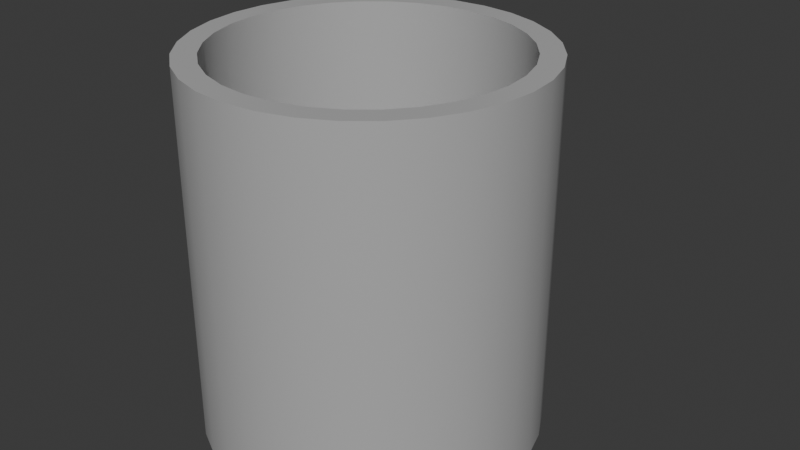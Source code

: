 # Source: mug.blend  (saved by Blender 4.4.30; exported with 4.5.12 LTS)
import bpy
from mathutils import Matrix  # noqa: F401  (used for matrix-valued properties, if any)

bpy.ops.wm.read_factory_settings(use_empty=True)
scene = bpy.context.scene
scene.name = 'Scene'

# ---- collections
col_collection = bpy.data.collections.new('Collection'); scene.collection.children.link(col_collection)

# ---- materials (node trees are filled in below, after node groups)
mat_material_001 = bpy.data.materials.new('Material.001')

# ---- node groups
ng_smooth_by_angle = bpy.data.node_groups.new('Smooth by Angle', 'GeometryNodeTree')
_s = ng_smooth_by_angle.interface.new_socket(name='Mesh', in_out='OUTPUT', socket_type='NodeSocketGeometry')
_s = ng_smooth_by_angle.interface.new_socket(name='Mesh', in_out='INPUT', socket_type='NodeSocketGeometry')
_s = ng_smooth_by_angle.interface.new_socket(name='Angle', in_out='INPUT', socket_type='NodeSocketFloat')
_s.subtype = 'ANGLE'
_s.default_value = 0.5236
_s.min_value = 0.0
_s.max_value = 3.142
_s.description = 'Maximum face angle for smooth edges'
_s = ng_smooth_by_angle.interface.new_socket(name='Ignore Sharpness', in_out='INPUT', socket_type='NodeSocketBool')
_s.force_non_field = True
ng_smooth_by_angle.description = 'Set the sharpness of mesh edges based on the angle between the neighboring faces'
ng_smooth_by_angle.is_modifier = True
_N = ng_smooth_by_angle.nodes; _L = ng_smooth_by_angle.links
n0 = _N.new('GeometryNodeSetShadeSmooth'); n0.name = 'Set Shade Smooth'; n0.location = (120, -80)
n0.domain = 'EDGE'
n1 = _N.new('GeometryNodeSetShadeSmooth'); n1.name = 'Set Shade Smooth.001'; n1.location = (300, -80)
n2 = _N.new('NodeGroupOutput'); n2.name = 'Group Output'; n2.location = (480, -80)
n3 = _N.new('GeometryNodeInputMeshEdgeAngle'); n3.name = 'Edge Angle'; n3.location = (-440, -240)
n4 = _N.new('NodeGroupInput'); n4.name = 'Group Input'; n4.location = (-80, -80)
n5 = _N.new('GeometryNodeInputEdgeSmooth'); n5.name = 'Is Edge Smooth'; n5.location = (-260, -120)
n6 = _N.new('GeometryNodeInputShadeSmooth'); n6.name = 'Is Shade Smooth'; n6.location = (-440, -397)
n7 = _N.new('FunctionNodeCompare'); n7.name = 'Compare'; n7.location = (-260, -260)
n7.operation = 'LESS_EQUAL'
n7.inputs[6].default_value = (0.0, 0.0, 0.0, 0.0)
n7.inputs[7].default_value = (0.0, 0.0, 0.0, 0.0)
n8 = _N.new('FunctionNodeBooleanMath'); n8.name = 'Boolean Math.001'; n8.location = (-80, -260)
n9 = _N.new('NodeGroupInput'); n9.name = 'Group Input.001'; n9.location = (-440, -329)
n10 = _N.new('NodeGroupInput'); n10.name = 'Group Input.002'; n10.location = (-259, -189)
n11 = _N.new('FunctionNodeBooleanMath'); n11.name = 'Boolean Math'; n11.location = (-80, -149)
n11.operation = 'OR'
n12 = _N.new('FunctionNodeBooleanMath'); n12.name = 'Boolean Math.002'; n12.location = (-260, -380)
n12.operation = 'OR'
n13 = _N.new('NodeGroupInput'); n13.name = 'Group Input.003'; n13.location = (-440, -460)
_L.new(n3.outputs[0], n7.inputs[0])
_L.new(n1.outputs[0], n2.inputs[0])
_L.new(n9.outputs[1], n7.inputs[1])
_L.new(n7.outputs[0], n8.inputs[0])
_L.new(n4.outputs[0], n0.inputs[0])
_L.new(n0.outputs[0], n1.inputs[0])
_L.new(n8.outputs[0], n0.inputs[2])
_L.new(n10.outputs[2], n11.inputs[1])
_L.new(n5.outputs[0], n11.inputs[0])
_L.new(n11.outputs[0], n0.inputs[1])
_L.new(n13.outputs[2], n12.inputs[1])
_L.new(n6.outputs[0], n12.inputs[0])
_L.new(n12.outputs[0], n8.inputs[1])
n2.is_active_output = True

# ---- material node trees
mat_material_001.use_nodes = True; mat_material_001.node_tree.nodes.clear()
_N = mat_material_001.node_tree.nodes; _L = mat_material_001.node_tree.links
n0 = _N.new('ShaderNodeBsdfPrincipled'); n0.name = 'Principled BSDF'; n0.location = (10, 300)
n0.inputs[0].default_value = (0.4564, 0.4564, 0.4564, 1.0)
n1 = _N.new('ShaderNodeOutputMaterial'); n1.name = 'Material Output'; n1.location = (300, 300)
_L.new(n0.outputs[0], n1.inputs[0])
n1.is_active_output = True

# ---- world
world_world = bpy.data.worlds.new('World'); scene.world = world_world
world_world.use_nodes = True; world_world.node_tree.nodes.clear()
_N = world_world.node_tree.nodes; _L = world_world.node_tree.links
n0 = _N.new('ShaderNodeOutputWorld'); n0.name = 'World Output'; n0.location = (300, 300)
n1 = _N.new('ShaderNodeBackground'); n1.name = 'Background'; n1.location = (10, 300)
n1.inputs[0].default_value = (0.05088, 0.05088, 0.05088, 1.0)
_L.new(n1.outputs[0], n0.inputs[0])
n0.is_active_output = True
world_world.color = (0.05088, 0.05088, 0.05088)
world_world.sun_shadow_jitter_overblur = 0.0

# ---- meshes
me_cylinder = bpy.data.meshes.new('Cylinder')
me_cylinder.from_pydata([(-2.083e-09, 0.1807, -0.2), (-1.899e-09, 0.1562, 0.2), (0.03526, 0.1773, -0.2), (0.03046, 0.1532, 0.2), (0.06916, 0.167, -0.2), (0.05976, 0.1443, 0.2), (0.1004, 0.1503, -0.2), (0.08675, 0.1298, 0.2), (0.1278, 0.1278, -0.2), (0.1104, 0.1104, 0.2), (0.1503, 0.1004, -0.2), (0.1298, 0.08675, 0.2), (0.167, 0.06916, -0.2), (0.1443, 0.05976, 0.2), (0.1773, 0.03526, -0.2), (0.1532, 0.03046, 0.2), (0.1807, -1.481e-09, -0.2), (0.1562, -1.665e-09, 0.2), (0.1773, -0.03526, -0.2), (0.1532, -0.03046, 0.2), (0.167, -0.06916, -0.2), (0.1443, -0.05976, 0.2), (0.1503, -0.1004, -0.2), (0.1298, -0.08675, 0.2), (0.1278, -0.1278, -0.2), (0.1104, -0.1104, 0.2), (0.1004, -0.1503, -0.2), (0.08675, -0.1298, 0.2), (0.06916, -0.167, -0.2), (0.05976, -0.1443, 0.2), (0.03526, -0.1773, -0.2), (0.03046, -0.1532, 0.2), (-2.083e-09, -0.1807, -0.2), (-1.899e-09, -0.1562, 0.2), (-0.03526, -0.1773, -0.2), (-0.03046, -0.1532, 0.2), (-0.06916, -0.167, -0.2), (-0.05976, -0.1443, 0.2), (-0.1004, -0.1503, -0.2), (-0.08675, -0.1298, 0.2), (-0.1278, -0.1278, -0.2), (-0.1104, -0.1104, 0.2), (-0.1503, -0.1004, -0.2), (-0.1298, -0.08675, 0.2), (-0.167, -0.06916, -0.2), (-0.1443, -0.05976, 0.2), (-0.1773, -0.03526, -0.2), (-0.1532, -0.03046, 0.2), (-0.1807, -1.481e-09, -0.2), (-0.1562, -1.665e-09, 0.2), (-0.1773, 0.03526, -0.2), (-0.1532, 0.03046, 0.2), (-0.167, 0.06916, -0.2), (-0.1443, 0.05976, 0.2), (-0.1503, 0.1004, -0.2), (-0.1298, 0.08675, 0.2), (-0.1278, 0.1278, -0.2), (-0.1104, 0.1104, 0.2), (-0.1004, 0.1503, -0.2), (-0.08675, 0.1298, 0.2), (-0.06916, 0.167, -0.2), (-0.05976, 0.1443, 0.2), (-0.03526, 0.1773, -0.2), (-0.03046, 0.1532, 0.2), (0.03526, 0.1773, 0.2), (-2.083e-09, 0.1807, 0.2), (0.06916, 0.167, 0.2), (0.1004, 0.1503, 0.2), (0.1278, 0.1278, 0.2), (0.1503, 0.1004, 0.2), (0.167, 0.06916, 0.2), (0.1773, 0.03526, 0.2), (0.1807, -1.481e-09, 0.2), (0.1773, -0.03526, 0.2), (0.167, -0.06916, 0.2), (0.1503, -0.1004, 0.2), (0.1278, -0.1278, 0.2), (0.1004, -0.1503, 0.2), (0.06916, -0.167, 0.2), (0.03526, -0.1773, 0.2), (-2.083e-09, -0.1807, 0.2), (-0.03526, -0.1773, 0.2), (-0.06916, -0.167, 0.2), (-0.1004, -0.1503, 0.2), (-0.1278, -0.1278, 0.2), (-0.1503, -0.1004, 0.2), (-0.167, -0.06916, 0.2), (-0.1773, -0.03526, 0.2), (-0.1807, -1.481e-09, 0.2), (-0.1773, 0.03526, 0.2), (-0.167, 0.06916, 0.2), (-0.1503, 0.1004, 0.2), (-0.1278, 0.1278, 0.2), (-0.1004, 0.1503, 0.2), (-0.06916, 0.167, 0.2), (-0.03526, 0.1773, 0.2), (0.03046, 0.1532, -0.1583), (2.66e-08, 0.1562, -0.1583), (0.05976, 0.1443, -0.1583), (0.08675, 0.1298, -0.1583), (0.1104, 0.1104, -0.1583), (0.1298, 0.08675, -0.1583), (0.1443, 0.05976, -0.1583), (0.1532, 0.03046, -0.1583), (0.1562, -1.665e-09, -0.1583), (0.1532, -0.03046, -0.1583), (0.1443, -0.05976, -0.1583), (0.1298, -0.08675, -0.1583), (0.1104, -0.1104, -0.1583), (0.08675, -0.1298, -0.1583), (0.05976, -0.1443, -0.1583), (0.03046, -0.1532, -0.1583), (2.66e-08, -0.1562, -0.1583), (-0.03046, -0.1532, -0.1583), (-0.05976, -0.1443, -0.1583), (-0.08675, -0.1298, -0.1583), (-0.1104, -0.1104, -0.1583), (-0.1298, -0.08675, -0.1583), (-0.1443, -0.05976, -0.1583), (-0.1532, -0.03046, -0.1583), (-0.1562, -1.665e-09, -0.1583), (-0.1532, 0.03046, -0.1583), (-0.1443, 0.05976, -0.1583), (-0.1298, 0.08675, -0.1583), (-0.1104, 0.1104, -0.1583), (-0.08675, 0.1298, -0.1583), (-0.05976, 0.1443, -0.1583), (-0.03046, 0.1532, -0.1583), (-0.1004, 0.1503, 0.1176), (-0.06916, 0.167, 0.117), (-0.06916, 0.167, 0.07548), (-0.1004, 0.1503, 0.07547), (-0.1148, 0.1771, 0.1136), (-0.08343, 0.1937, 0.113), (-0.07837, 0.1842, 0.07291), (-0.1096, 0.1675, 0.0729), (-0.1281, 0.2021, 0.1018), (-0.09673, 0.2186, 0.1013), (-0.08695, 0.2003, 0.06537), (-0.1182, 0.1836, 0.06536), (-0.1396, 0.2236, 0.08314), (-0.1082, 0.2399, 0.0827), (-0.09432, 0.214, 0.05337), (-0.1256, 0.1973, 0.05337), (-0.1484, 0.2401, 0.05879), (-0.1169, 0.2563, 0.05848), (-0.09998, 0.2246, 0.03774), (-0.1312, 0.2079, 0.03774), (-0.1539, 0.2504, 0.03043), (-0.1224, 0.2666, 0.03027), (-0.1035, 0.2313, 0.01954), (-0.1348, 0.2146, 0.01953), (-0.1558, 0.254, 1.49e-08), (-0.1243, 0.2701, 2.235e-08), (-0.1047, 0.2335, 2.98e-08), (-0.136, 0.2168, -3.725e-09), (-0.1539, 0.2504, -0.03043), (-0.1224, 0.2666, -0.03027), (-0.1035, 0.2313, -0.01954), (-0.1348, 0.2146, -0.01953), (-0.1484, 0.2401, -0.05879), (-0.1169, 0.2563, -0.05848), (-0.09998, 0.2246, -0.03774), (-0.1312, 0.2079, -0.03774), (-0.1396, 0.2236, -0.08314), (-0.1082, 0.2399, -0.0827), (-0.09432, 0.214, -0.05337), (-0.1256, 0.1973, -0.05337), (-0.1281, 0.2021, -0.1018), (-0.09673, 0.2186, -0.1013), (-0.08695, 0.2003, -0.06537), (-0.1182, 0.1836, -0.06536), (-0.1148, 0.1771, -0.1136), (-0.08343, 0.1937, -0.113), (-0.07837, 0.1842, -0.07291), (-0.1096, 0.1675, -0.0729), (-0.1004, 0.1503, -0.1176), (-0.06916, 0.167, -0.117), (-0.06916, 0.167, -0.07548), (-0.1004, 0.1503, -0.07547)], [], [(0, 65, 64, 2), (2, 64, 66, 4), (4, 66, 67, 6), (6, 67, 68, 8), (8, 68, 69, 10), (10, 69, 70, 12), (12, 70, 71, 14), (14, 71, 72, 16), (16, 72, 73, 18), (18, 73, 74, 20), (20, 74, 75, 22), (22, 75, 76, 24), (24, 76, 77, 26), (26, 77, 78, 28), (28, 78, 79, 30), (30, 79, 80, 32), (32, 80, 81, 34), (34, 81, 82, 36), (36, 82, 83, 38), (38, 83, 84, 40), (40, 84, 85, 42), (42, 85, 86, 44), (44, 86, 87, 46), (46, 87, 88, 48), (48, 88, 89, 50), (50, 89, 90, 52), (52, 90, 91, 54), (54, 91, 92, 56), (56, 92, 93, 128, 131, 58), (58, 131, 130, 60), (47, 45, 118, 119), (60, 130, 129, 94, 95, 62), (62, 95, 65, 0), (0, 2, 4, 6, 8, 10, 12, 14, 16, 18, 20, 22, 24, 26, 28, 30, 32, 34, 36, 38, 40, 42, 44, 46, 48, 50, 52, 54, 56, 58, 60, 62), (1, 3, 64, 65), (3, 5, 66, 64), (5, 7, 67, 66), (7, 9, 68, 67), (9, 11, 69, 68), (11, 13, 70, 69), (13, 15, 71, 70), (15, 17, 72, 71), (17, 19, 73, 72), (19, 21, 74, 73), (21, 23, 75, 74), (23, 25, 76, 75), (25, 27, 77, 76), (27, 29, 78, 77), (29, 31, 79, 78), (31, 33, 80, 79), (33, 35, 81, 80), (35, 37, 82, 81), (37, 39, 83, 82), (39, 41, 84, 83), (41, 43, 85, 84), (43, 45, 86, 85), (45, 47, 87, 86), (47, 49, 88, 87), (49, 51, 89, 88), (51, 53, 90, 89), (53, 55, 91, 90), (55, 57, 92, 91), (57, 59, 93, 92), (59, 61, 94, 93), (61, 63, 95, 94), (63, 1, 65, 95), (96, 97, 127, 126, 125, 124, 123, 122, 121, 120, 119, 118, 117, 116, 115, 114, 113, 112, 111, 110, 109, 108, 107, 106, 105, 104, 103, 102, 101, 100, 99, 98), (21, 19, 105, 106), (49, 47, 119, 120), (23, 21, 106, 107), (51, 49, 120, 121), (25, 23, 107, 108), (53, 51, 121, 122), (27, 25, 108, 109), (55, 53, 122, 123), (29, 27, 109, 110), (3, 1, 97, 96), (57, 55, 123, 124), (31, 29, 110, 111), (5, 3, 96, 98), (59, 57, 124, 125), (33, 31, 111, 112), (7, 5, 98, 99), (61, 59, 125, 126), (35, 33, 112, 113), (9, 7, 99, 100), (63, 61, 126, 127), (37, 35, 113, 114), (11, 9, 100, 101), (1, 63, 127, 97), (39, 37, 114, 115), (13, 11, 101, 102), (41, 39, 115, 116), (15, 13, 102, 103), (43, 41, 116, 117), (17, 15, 103, 104), (45, 43, 117, 118), (19, 17, 104, 105), (129, 128, 93, 94), (130, 131, 135, 134), (134, 135, 139, 138), (129, 130, 134, 133), (131, 128, 132, 135), (128, 129, 133, 132), (139, 136, 140, 143), (133, 134, 138, 137), (135, 132, 136, 139), (132, 133, 137, 136), (140, 141, 145, 144), (136, 137, 141, 140), (138, 139, 143, 142), (137, 138, 142, 141), (146, 147, 151, 150), (142, 143, 147, 146), (141, 142, 146, 145), (143, 140, 144, 147), (151, 148, 152, 155), (145, 146, 150, 149), (147, 144, 148, 151), (144, 145, 149, 148), (154, 155, 159, 158), (148, 149, 153, 152), (150, 151, 155, 154), (149, 150, 154, 153), (157, 158, 162, 161), (153, 154, 158, 157), (155, 152, 156, 159), (152, 153, 157, 156), (163, 160, 164, 167), (159, 156, 160, 163), (156, 157, 161, 160), (158, 159, 163, 162), (166, 167, 171, 170), (160, 161, 165, 164), (162, 163, 167, 166), (161, 162, 166, 165), (171, 168, 172, 175), (165, 166, 170, 169), (167, 164, 168, 171), (164, 165, 169, 168), (175, 172, 176, 179), (168, 169, 173, 172), (170, 171, 175, 174), (169, 170, 174, 173), (178, 179, 176, 177), (172, 173, 177, 176), (174, 175, 179, 178), (173, 174, 178, 177)])
me_cylinder.polygons.foreach_set('use_smooth', [True] * 148)
_uv = me_cylinder.uv_layers.new(name='UVMap')
_uv.uv.foreach_set('vector', [1.0, 0.5, 1.0, 1.0, 0.9688, 1.0, 0.9688, 0.5, 0.9688, 0.5, 0.9688, 1.0, 0.9375, 1.0, 0.9375, 0.5, 0.9375, 0.5, 0.9375, 1.0, 0.9062, 1.0, 0.9062, 0.5, 0.9062, 0.5, 0.9062, 1.0, 0.875, 1.0, 0.875, 0.5, 0.875, 0.5, 0.875, 1.0, 0.8438, 1.0, 0.8438, 0.5, 0.8438, 0.5, 0.8438, 1.0, 0.8125, 1.0, 0.8125, 0.5, 0.8125, 0.5, 0.8125, 1.0, 0.7812, 1.0, 0.7812, 0.5, 0.7812, 0.5, 0.7812, 1.0, 0.75, 1.0, 0.75, 0.5, 0.75, 0.5, 0.75, 1.0, 0.7188, 1.0, 0.7188, 0.5, 0.7188, 0.5, 0.7188, 1.0, 0.6875, 1.0, 0.6875, 0.5, 0.6875, 0.5, 0.6875, 1.0, 0.6562, 1.0, 0.6562, 0.5, 0.6562, 0.5, 0.6562, 1.0, 0.625, 1.0, 0.625, 0.5, 0.625, 0.5, 0.625, 1.0, 0.5938, 1.0, 0.5938, 0.5, 0.5938, 0.5, 0.5938, 1.0, 0.5625, 1.0, 0.5625, 0.5, 0.5625, 0.5, 0.5625, 1.0, 0.5312, 1.0, 0.5312, 0.5, 0.5312, 0.5, 0.5312, 1.0, 0.5, 1.0, 0.5, 0.5, 0.5, 0.5, 0.5, 1.0, 0.4688, 1.0, 0.4688, 0.5, 0.4688, 0.5, 0.4688, 1.0, 0.4375, 1.0, 0.4375, 0.5, 0.4375, 0.5, 0.4375, 1.0, 0.4062, 1.0, 0.4062, 0.5, 0.4062, 0.5, 0.4062, 1.0, 0.375, 1.0, 0.375, 0.5, 0.375, 0.5, 0.375, 1.0, 0.3438, 1.0, 0.3438, 0.5, 0.3438, 0.5, 0.3438, 1.0, 0.3125, 1.0, 0.3125, 0.5, 0.3125, 0.5, 0.3125, 1.0, 0.2812, 1.0, 0.2812, 0.5, 0.2812, 0.5, 0.2812, 1.0, 0.25, 1.0, 0.25, 0.5, 0.25, 0.5, 0.25, 1.0, 0.2188, 1.0, 0.2188, 0.5, 0.2188, 0.5, 0.2188, 1.0, 0.1875, 1.0, 0.1875, 0.5, 0.1875, 0.5, 0.1875, 1.0, 0.1562, 1.0, 0.1562, 0.5, 0.1562, 0.5, 0.1562, 1.0, 0.125, 1.0, 0.125, 0.5, 0.125, 0.5, 0.125, 1.0, 0.09375, 1.0, 0.09375, 0.897, 0.09375, 0.8443, 0.09375, 0.5, 0.09375, 0.5, 0.09375, 0.8443, 0.0625, 0.8443, 0.0625, 0.5, 0.04662, 0.2095, 0.05842, 0.1706, 0.05842, 0.1706, 0.04662, 0.2095, 0.0625, 0.5, 0.0625, 0.8443, 0.0625, 0.8962, 0.0625, 1.0, 0.03125, 1.0, 0.03125, 0.5, 0.03125, 0.5, 0.03125, 1.0, 0.0, 1.0, 0.0, 0.5, 0.75, 0.49, 0.7968, 0.4854, 0.8418, 0.4717, 0.8833, 0.4496, 0.9197, 0.4197, 0.9496, 0.3833, 0.9717, 0.3418, 0.9854, 0.2968, 0.99, 0.25, 0.9854, 0.2032, 0.9717, 0.1582, 0.9496, 0.1167, 0.9197, 0.08029, 0.8833, 0.05045, 0.8418, 0.02827, 0.7968, 0.01461, 0.75, 0.01, 0.7032, 0.01461, 0.6582, 0.02827, 0.6167, 0.05045, 0.5803, 0.08029, 0.5504, 0.1167, 0.5283, 0.1582, 0.5146, 0.2032, 0.51, 0.25, 0.5146, 0.2968, 0.5283, 0.3418, 0.5504, 0.3833, 0.5803, 0.4197, 0.6167, 0.4496, 0.6582, 0.4717, 0.7032, 0.4854, 0.25, 0.4574, 0.2905, 0.4534, 0.2968, 0.4854, 0.25, 0.49, 0.2905, 0.4534, 0.3294, 0.4416, 0.3418, 0.4717, 0.2968, 0.4854, 0.3294, 0.4416, 0.3652, 0.4224, 0.3833, 0.4496, 0.3418, 0.4717, 0.3652, 0.4224, 0.3966, 0.3966, 0.4197, 0.4197, 0.3833, 0.4496, 0.3966, 0.3966, 0.4224, 0.3652, 0.4496, 0.3833, 0.4197, 0.4197, 0.4224, 0.3652, 0.4416, 0.3294, 0.4717, 0.3418, 0.4496, 0.3833, 0.4416, 0.3294, 0.4534, 0.2905, 0.4854, 0.2968, 0.4717, 0.3418, 0.4534, 0.2905, 0.4574, 0.25, 0.49, 0.25, 0.4854, 0.2968, 0.4574, 0.25, 0.4534, 0.2095, 0.4854, 0.2032, 0.49, 0.25, 0.4534, 0.2095, 0.4416, 0.1706, 0.4717, 0.1582, 0.4854, 0.2032, 0.4416, 0.1706, 0.4224, 0.1348, 0.4496, 0.1167, 0.4717, 0.1582, 0.4224, 0.1348, 0.3966, 0.1034, 0.4197, 0.08029, 0.4496, 0.1167, 0.3966, 0.1034, 0.3652, 0.07759, 0.3833, 0.05045, 0.4197, 0.08029, 0.3652, 0.07759, 0.3294, 0.05842, 0.3418, 0.02827, 0.3833, 0.05045, 0.3294, 0.05842, 0.2905, 0.04662, 0.2968, 0.01461, 0.3418, 0.02827, 0.2905, 0.04662, 0.25, 0.04264, 0.25, 0.01, 0.2968, 0.01461, 0.25, 0.04264, 0.2095, 0.04662, 0.2032, 0.01461, 0.25, 0.01, 0.2095, 0.04662, 0.1706, 0.05842, 0.1582, 0.02827, 0.2032, 0.01461, 0.1706, 0.05842, 0.1348, 0.07759, 0.1167, 0.05045, 0.1582, 0.02827, 0.1348, 0.07759, 0.1034, 0.1034, 0.08029, 0.08029, 0.1167, 0.05045, 0.1034, 0.1034, 0.07759, 0.1348, 0.05045, 0.1167, 0.08029, 0.08029, 0.07759, 0.1348, 0.05842, 0.1706, 0.02827, 0.1582, 0.05045, 0.1167, 0.05842, 0.1706, 0.04662, 0.2095, 0.01461, 0.2032, 0.02827, 0.1582, 0.04662, 0.2095, 0.04264, 0.25, 0.01, 0.25, 0.01461, 0.2032, 0.04264, 0.25, 0.04662, 0.2905, 0.01461, 0.2968, 0.01, 0.25, 0.04662, 0.2905, 0.05842, 0.3294, 0.02827, 0.3418, 0.01461, 0.2968, 0.05842, 0.3294, 0.07759, 0.3652, 0.05045, 0.3833, 0.02827, 0.3418, 0.07759, 0.3652, 0.1034, 0.3966, 0.08029, 0.4197, 0.05045, 0.3833, 0.1034, 0.3966, 0.1348, 0.4224, 0.1167, 0.4496, 0.08029, 0.4197, 0.1348, 0.4224, 0.1706, 0.4416, 0.1582, 0.4717, 0.1167, 0.4496, 0.1706, 0.4416, 0.2095, 0.4534, 0.2032, 0.4854, 0.1582, 0.4717, 0.2095, 0.4534, 0.25, 0.4574, 0.25, 0.49, 0.2032, 0.4854, 0.2905, 0.4534, 0.25, 0.4574, 0.2095, 0.4534, 0.1706, 0.4416, 0.1348, 0.4224, 0.1034, 0.3966, 0.07759, 0.3652, 0.05842, 0.3294, 0.04662, 0.2905, 0.04264, 0.25, 0.04662, 0.2095, 0.05842, 0.1706, 0.07759, 0.1348, 0.1034, 0.1034, 0.1348, 0.07759, 0.1706, 0.05842, 0.2095, 0.04662, 0.25, 0.04264, 0.2905, 0.04662, 0.3294, 0.05842, 0.3652, 0.07759, 0.3966, 0.1034, 0.4224, 0.1348, 0.4416, 0.1706, 0.4534, 0.2095, 0.4574, 0.25, 0.4534, 0.2905, 0.4416, 0.3294, 0.4224, 0.3652, 0.3966, 0.3966, 0.3652, 0.4224, 0.3294, 0.4416, 0.4416, 0.1706, 0.4534, 0.2095, 0.4534, 0.2095, 0.4416, 0.1706, 0.04264, 0.25, 0.04662, 0.2095, 0.04662, 0.2095, 0.04264, 0.25, 0.4224, 0.1348, 0.4416, 0.1706, 0.4416, 0.1706, 0.4224, 0.1348, 0.04662, 0.2905, 0.04264, 0.25, 0.04264, 0.25, 0.04662, 0.2905, 0.3966, 0.1034, 0.4224, 0.1348, 0.4224, 0.1348, 0.3966, 0.1034, 0.05842, 0.3294, 0.04662, 0.2905, 0.04662, 0.2905, 0.05842, 0.3294, 0.3652, 0.07759, 0.3966, 0.1034, 0.3966, 0.1034, 0.3652, 0.07759, 0.07759, 0.3652, 0.05842, 0.3294, 0.05842, 0.3294, 0.07759, 0.3652, 0.3294, 0.05842, 0.3652, 0.07759, 0.3652, 0.07759, 0.3294, 0.05842, 0.2905, 0.4534, 0.25, 0.4574, 0.25, 0.4574, 0.2905, 0.4534, 0.1034, 0.3966, 0.07759, 0.3652, 0.07759, 0.3652, 0.1034, 0.3966, 0.2905, 0.04662, 0.3294, 0.05842, 0.3294, 0.05842, 0.2905, 0.04662, 0.3294, 0.4416, 0.2905, 0.4534, 0.2905, 0.4534, 0.3294, 0.4416, 0.1348, 0.4224, 0.1034, 0.3966, 0.1034, 0.3966, 0.1348, 0.4224, 0.25, 0.04264, 0.2905, 0.04662, 0.2905, 0.04662, 0.25, 0.04264, 0.3652, 0.4224, 0.3294, 0.4416, 0.3294, 0.4416, 0.3652, 0.4224, 0.1706, 0.4416, 0.1348, 0.4224, 0.1348, 0.4224, 0.1706, 0.4416, 0.2095, 0.04662, 0.25, 0.04264, 0.25, 0.04264, 0.2095, 0.04662, 0.3966, 0.3966, 0.3652, 0.4224, 0.3652, 0.4224, 0.3966, 0.3966, 0.2095, 0.4534, 0.1706, 0.4416, 0.1706, 0.4416, 0.2095, 0.4534, 0.1706, 0.05842, 0.2095, 0.04662, 0.2095, 0.04662, 0.1706, 0.05842, 0.4224, 0.3652, 0.3966, 0.3966, 0.3966, 0.3966, 0.4224, 0.3652, 0.25, 0.4574, 0.2095, 0.4534, 0.2095, 0.4534, 0.25, 0.4574, 0.1348, 0.07759, 0.1706, 0.05842, 0.1706, 0.05842, 0.1348, 0.07759, 0.4416, 0.3294, 0.4224, 0.3652, 0.4224, 0.3652, 0.4416, 0.3294, 0.1034, 0.1034, 0.1348, 0.07759, 0.1348, 0.07759, 0.1034, 0.1034, 0.4534, 0.2905, 0.4416, 0.3294, 0.4416, 0.3294, 0.4534, 0.2905, 0.07759, 0.1348, 0.1034, 0.1034, 0.1034, 0.1034, 0.07759, 0.1348, 0.4574, 0.25, 0.4534, 0.2905, 0.4534, 0.2905, 0.4574, 0.25, 0.05842, 0.1706, 0.07759, 0.1348, 0.07759, 0.1348, 0.05842, 0.1706, 0.4534, 0.2095, 0.4574, 0.25, 0.4574, 0.25, 0.4534, 0.2095, 0.0625, 0.8962, 0.09375, 0.897, 0.09375, 1.0, 0.0625, 1.0, 0.0625, 0.8443, 0.09375, 0.8443, 0.09375, 0.8443, 0.0625, 0.8443, 0.0625, 0.8443, 0.09375, 0.8443, 0.09375, 0.8443, 0.0625, 0.8443, 0.0625, 0.8962, 0.0625, 0.8443, 0.0625, 0.8443, 0.0625, 0.8962, 0.09375, 0.8443, 0.09375, 0.897, 0.09375, 0.897, 0.09375, 0.8443, 0.09375, 0.897, 0.0625, 0.8962, 0.0625, 0.8962, 0.09375, 0.897, 0.09375, 0.8443, 0.09375, 0.897, 0.09375, 0.897, 0.09375, 0.8443, 0.0625, 0.8962, 0.0625, 0.8443, 0.0625, 0.8443, 0.0625, 0.8962, 0.09375, 0.8443, 0.09375, 0.897, 0.09375, 0.897, 0.09375, 0.8443, 0.09375, 0.897, 0.0625, 0.8962, 0.0625, 0.8962, 0.09375, 0.897, 0.09375, 0.897, 0.0625, 0.8962, 0.0625, 0.8962, 0.09375, 0.897, 0.09375, 0.897, 0.0625, 0.8962, 0.0625, 0.8962, 0.09375, 0.897, 0.0625, 0.8443, 0.09375, 0.8443, 0.09375, 0.8443, 0.0625, 0.8443, 0.0625, 0.8962, 0.0625, 0.8443, 0.0625, 0.8443, 0.0625, 0.8962, 0.0625, 0.8443, 0.09375, 0.8443, 0.09375, 0.8443, 0.0625, 0.8443, 0.0625, 0.8443, 0.09375, 0.8443, 0.09375, 0.8443, 0.0625, 0.8443, 0.0625, 0.8962, 0.0625, 0.8443, 0.0625, 0.8443, 0.0625, 0.8962, 0.09375, 0.8443, 0.09375, 0.897, 0.09375, 0.897, 0.09375, 0.8443, 0.09375, 0.8443, 0.09375, 0.897, 0.09375, 0.897, 0.09375, 0.8443, 0.0625, 0.8962, 0.0625, 0.8443, 0.0625, 0.8443, 0.0625, 0.8962, 0.09375, 0.8443, 0.09375, 0.897, 0.09375, 0.897, 0.09375, 0.8443, 0.09375, 0.897, 0.0625, 0.8962, 0.0625, 0.8962, 0.09375, 0.897, 0.0625, 0.8443, 0.09375, 0.8443, 0.09375, 0.8443, 0.0625, 0.8443, 0.09375, 0.897, 0.0625, 0.8962, 0.0625, 0.8962, 0.09375, 0.897, 0.0625, 0.8443, 0.09375, 0.8443, 0.09375, 0.8443, 0.0625, 0.8443, 0.0625, 0.8962, 0.0625, 0.8443, 0.0625, 0.8443, 0.0625, 0.8962, 0.0625, 0.8962, 0.0625, 0.8443, 0.0625, 0.8443, 0.0625, 0.8962, 0.0625, 0.8962, 0.0625, 0.8443, 0.0625, 0.8443, 0.0625, 0.8962, 0.09375, 0.8443, 0.09375, 0.897, 0.09375, 0.897, 0.09375, 0.8443, 0.09375, 0.897, 0.0625, 0.8962, 0.0625, 0.8962, 0.09375, 0.897, 0.09375, 0.8443, 0.09375, 0.897, 0.09375, 0.897, 0.09375, 0.8443, 0.09375, 0.8443, 0.09375, 0.897, 0.09375, 0.897, 0.09375, 0.8443, 0.09375, 0.897, 0.0625, 0.8962, 0.0625, 0.8962, 0.09375, 0.897, 0.0625, 0.8443, 0.09375, 0.8443, 0.09375, 0.8443, 0.0625, 0.8443, 0.0625, 0.8443, 0.09375, 0.8443, 0.09375, 0.8443, 0.0625, 0.8443, 0.09375, 0.897, 0.0625, 0.8962, 0.0625, 0.8962, 0.09375, 0.897, 0.0625, 0.8443, 0.09375, 0.8443, 0.09375, 0.8443, 0.0625, 0.8443, 0.0625, 0.8962, 0.0625, 0.8443, 0.0625, 0.8443, 0.0625, 0.8962, 0.09375, 0.8443, 0.09375, 0.897, 0.09375, 0.897, 0.09375, 0.8443, 0.0625, 0.8962, 0.0625, 0.8443, 0.0625, 0.8443, 0.0625, 0.8962, 0.09375, 0.8443, 0.09375, 0.897, 0.09375, 0.897, 0.09375, 0.8443, 0.09375, 0.897, 0.0625, 0.8962, 0.0625, 0.8962, 0.09375, 0.897, 0.09375, 0.8443, 0.09375, 0.897, 0.09375, 0.897, 0.09375, 0.8443, 0.09375, 0.897, 0.0625, 0.8962, 0.0625, 0.8962, 0.09375, 0.897, 0.0625, 0.8443, 0.09375, 0.8443, 0.09375, 0.8443, 0.0625, 0.8443, 0.0625, 0.8962, 0.0625, 0.8443, 0.0625, 0.8443, 0.0625, 0.8962, 0.0625, 0.8443, 0.09375, 0.8443, 0.09375, 0.897, 0.0625, 0.8962, 0.09375, 0.897, 0.0625, 0.8962, 0.0625, 0.8962, 0.09375, 0.897, 0.0625, 0.8443, 0.09375, 0.8443, 0.09375, 0.8443, 0.0625, 0.8443, 0.0625, 0.8962, 0.0625, 0.8443, 0.0625, 0.8443, 0.0625, 0.8962])
me_cylinder.materials.append(mat_material_001)
me_cylinder.update()

# ---- objects
ob_cylinder = bpy.data.objects.new('Cylinder', me_cylinder)

# ---- transforms, parenting, visibility, modifiers, constraints
ob_cylinder.location = (0.0, 0.0, 0.0)
_m = ob_cylinder.modifiers.new('Smooth by Angle', 'NODES')
_m.node_group = ng_smooth_by_angle
_m.use_pin_to_last = True
_m.show_group_selector = False

# ---- collection membership
col_collection.objects.link(ob_cylinder)

# ---- scene / render settings (as saved in the file)
scene.frame_start = 1; scene.frame_end = 250; scene.frame_set(1)
scene.render.engine = 'BLENDER_EEVEE_NEXT'
bpy.context.view_layer.update()

# ---- added for rendering (the .blend has no active camera and no usable light): camera, sun
cam_auto = bpy.data.cameras.new('AutoCamera')
cam_auto.lens = 50.0
cam_auto.sensor_width = 36.0
cam_auto.clip_end = 1000.0
ob_auto_camera = bpy.data.objects.new('AutoCamera', cam_auto)
scene.collection.objects.link(ob_auto_camera)
ob_auto_camera.location = (0.650251, -0.735605, 0.520201)
ob_auto_camera.rotation_euler = (1.09748, -7.21219e-08, 0.694738)
scene.camera = ob_auto_camera
light_auto_sun = bpy.data.lights.new('AutoSun', 'SUN')
light_auto_sun.energy = 3.0
light_auto_sun.angle = 0.0523599
ob_auto_sun = bpy.data.objects.new('AutoSun', light_auto_sun)
scene.collection.objects.link(ob_auto_sun)
ob_auto_sun.rotation_euler = (0.872665, 0.174533, 0.523599)
bpy.context.view_layer.update()
